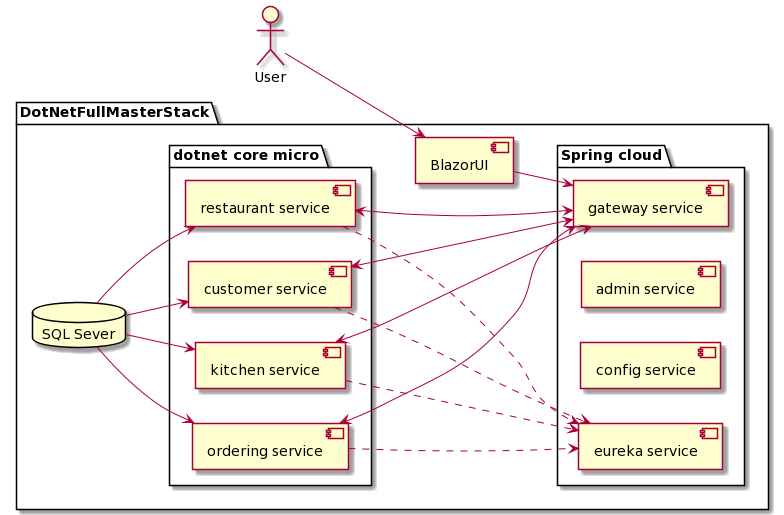

The diagram above was rendered by PlantUML. Its source (embedded in the PNG):
@startuml
left to right direction

actor User 
package "DotNetFullMasterStack" {
component BlazorUI

package "dotnet core micro" {
    component [customer service] as customer
    component [kitchen service] as kitchen
    component [ordering service] as ordering
    component [restaurant service] as restaurnat
}

package "Spring cloud"   {
    component [gateway service] as gateway
    component [admin service] as admin
    component [config service] as config
    component [eureka service] as eureka
}

User --> BlazorUI
BlazorUI --> gateway
gateway <-up-> customer
gateway <-up-> kitchen
gateway <-up-> ordering
gateway <-up-> restaurnat

eureka <-up.. customer
eureka <-up.. kitchen
eureka <-up.. ordering
eureka <-up.. restaurnat


database "SQL Sever" as sqlserver
sqlserver --> customer
sqlserver --> kitchen
sqlserver --> ordering
sqlserver --> restaurnat
}
@enduml